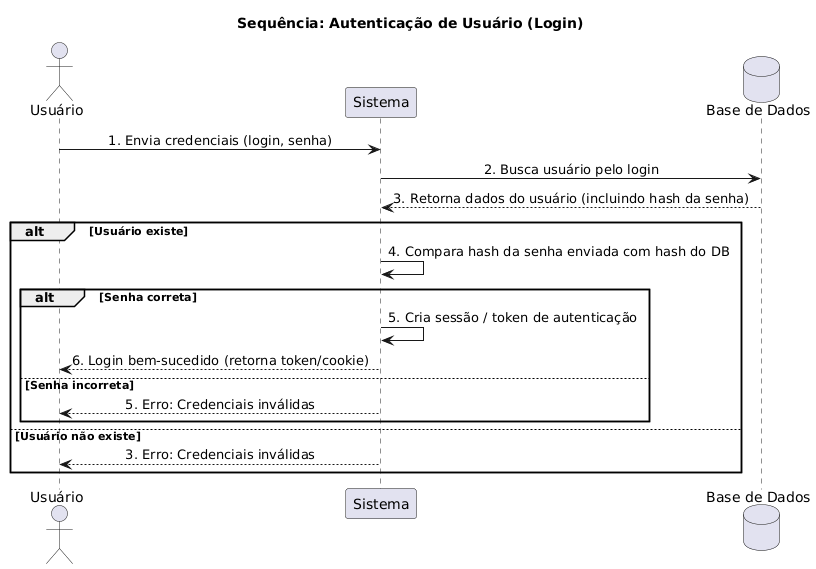

The diagram above was rendered by PlantUML. Its source (embedded in the PNG):
@startuml
title Sequência: Autenticação de Usuário (Login)

actor Usuário as User
participant "Sistema" as Sistema
database "Base de Dados" as DB

skinparam sequenceMessageAlign center

User -> Sistema: 1. Envia credenciais (login, senha)
Sistema -> DB: 2. Busca usuário pelo login
DB --> Sistema: 3. Retorna dados do usuário (incluindo hash da senha)

alt Usuário existe
    Sistema -> Sistema: 4. Compara hash da senha enviada com hash do DB
    
    alt Senha correta
        Sistema -> Sistema: 5. Cria sessão / token de autenticação
        Sistema --> User: 6. Login bem-sucedido (retorna token/cookie)
    else Senha incorreta
        Sistema --> User: 5. Erro: Credenciais inválidas
    end
else Usuário não existe
    Sistema --> User: 3. Erro: Credenciais inválidas
end
@enduml